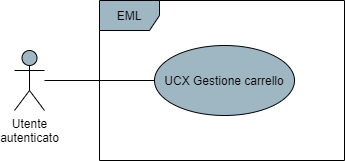

The diagram above was exported from draw.io. Its source (the exported page's mxGraphModel, read from the mxfile embedded in the PNG):
<mxGraphModel dx="1422" dy="762" grid="1" gridSize="10" guides="1" tooltips="1" connect="1" arrows="1" fold="1" page="1" pageScale="1" pageWidth="850" pageHeight="1100" math="0" shadow="0">
  <root>
    <mxCell id="0" />
    <mxCell id="1" parent="0" />
    <mxCell id="91bnOnWIWstpu17TpPb4-4" style="edgeStyle=orthogonalEdgeStyle;rounded=0;orthogonalLoop=1;jettySize=auto;html=1;endArrow=none;endFill=0;" parent="1" source="91bnOnWIWstpu17TpPb4-1" target="91bnOnWIWstpu17TpPb4-3" edge="1">
      <mxGeometry relative="1" as="geometry" />
    </mxCell>
    <mxCell id="91bnOnWIWstpu17TpPb4-1" value="Utente&lt;br&gt;autenticato" style="shape=umlActor;verticalLabelPosition=bottom;verticalAlign=top;html=1;fillColor=#9FB6C3;" parent="1" vertex="1">
      <mxGeometry x="190" y="320" width="30" height="60" as="geometry" />
    </mxCell>
    <mxCell id="91bnOnWIWstpu17TpPb4-2" value="EML" style="shape=umlFrame;whiteSpace=wrap;html=1;fillColor=#9FB6C3;" parent="1" vertex="1">
      <mxGeometry x="275" y="270" width="245" height="160" as="geometry" />
    </mxCell>
    <mxCell id="91bnOnWIWstpu17TpPb4-3" value="UCX Gestione carrello" style="ellipse;whiteSpace=wrap;html=1;fillColor=#9FB6C3;" parent="1" vertex="1">
      <mxGeometry x="330" y="315" width="140" height="70" as="geometry" />
    </mxCell>
  </root>
</mxGraphModel>